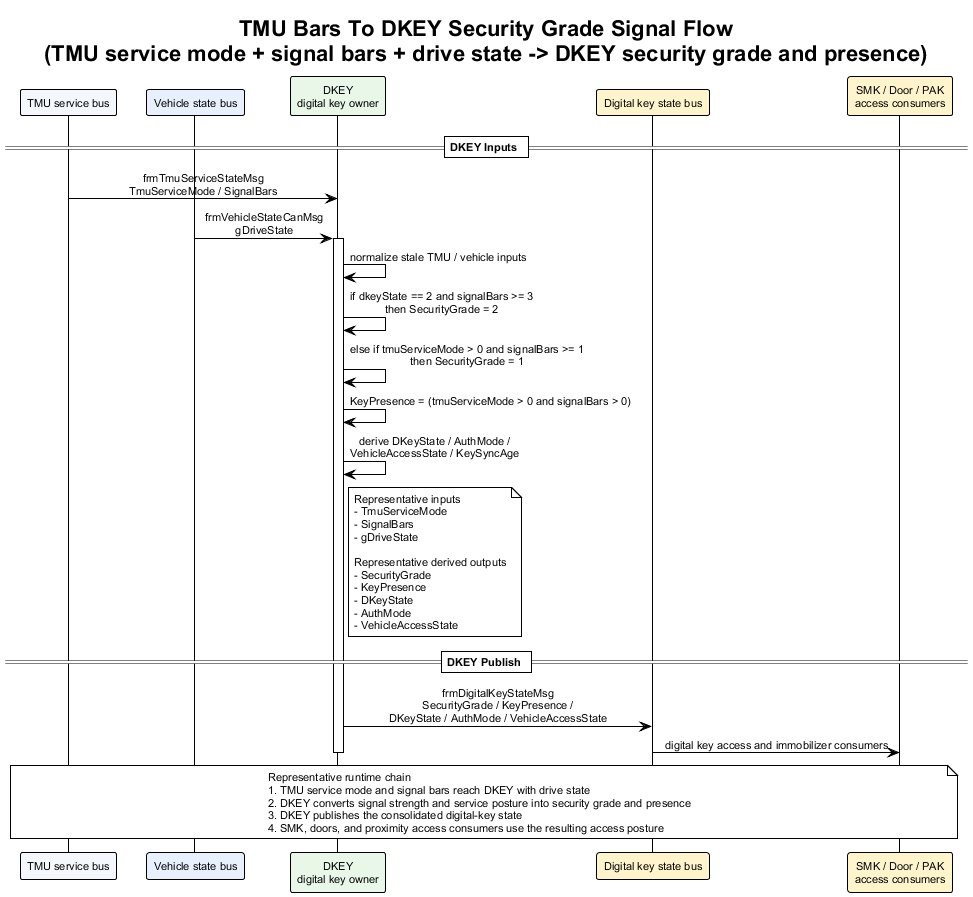

The diagram above was rendered by PlantUML. Its source (embedded in the PNG):
@startuml tmu_bars_to_dkey_security_grade_signal_flow
!theme plain
skinparam backgroundColor #FFFFFF
skinparam defaultFontName Arial
skinparam defaultFontSize 11
skinparam sequenceMessageAlign center
skinparam responseMessageBelowArrow true

title TMU Bars To DKEY Security Grade Signal Flow\n(TMU service mode + signal bars + drive state -> DKEY security grade and presence)

participant "TMU service bus" as TMU #F4F7FB
participant "Vehicle state bus" as Veh #E8F0FE
participant "DKEY\ndigital key owner" as DKEY #E8F7E8
participant "Digital key state bus" as DKeyBus #FFF4CC
participant "SMK / Door / PAK\naccess consumers" as Consumers #FFF4CC

== DKEY Inputs ==

TMU -> DKEY : frmTmuServiceStateMsg\nTmuServiceMode / SignalBars
Veh -> DKEY : frmVehicleStateCanMsg\ngDriveState
activate DKEY
DKEY -> DKEY : normalize stale TMU / vehicle inputs
DKEY -> DKEY : if dkeyState == 2 and signalBars >= 3\nthen SecurityGrade = 2
DKEY -> DKEY : else if tmuServiceMode > 0 and signalBars >= 1\nthen SecurityGrade = 1
DKEY -> DKEY : KeyPresence = (tmuServiceMode > 0 and signalBars > 0)
DKEY -> DKEY : derive DKeyState / AuthMode /\nVehicleAccessState / KeySyncAge
note right of DKEY
Representative inputs
- TmuServiceMode
- SignalBars
- gDriveState

Representative derived outputs
- SecurityGrade
- KeyPresence
- DKeyState
- AuthMode
- VehicleAccessState
end note

== DKEY Publish ==

DKEY -> DKeyBus : frmDigitalKeyStateMsg\nSecurityGrade / KeyPresence /\nDKeyState / AuthMode / VehicleAccessState
DKeyBus -> Consumers : digital key access and immobilizer consumers
deactivate DKEY

note over TMU, Consumers
Representative runtime chain
1. TMU service mode and signal bars reach DKEY with drive state
2. DKEY converts signal strength and service posture into security grade and presence
3. DKEY publishes the consolidated digital-key state
4. SMK, doors, and proximity access consumers use the resulting access posture
end note

@enduml